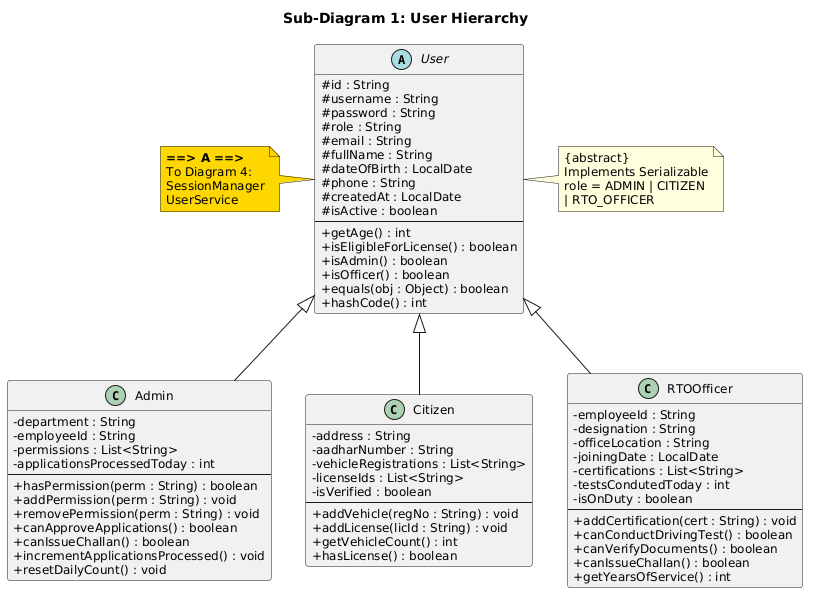

The diagram above was rendered by PlantUML. Its source (embedded in the PNG):
@startuml
title Sub-Diagram 1: User Hierarchy

skinparam classAttributeIconSize 0
skinparam classFontSize 14
skinparam defaultFontSize 12

abstract class User {
  # id : String
  # username : String
  # password : String
  # role : String
  # email : String
  # fullName : String
  # dateOfBirth : LocalDate
  # phone : String
  # createdAt : LocalDate
  # isActive : boolean
  --
  + getAge() : int
  + isEligibleForLicense() : boolean
  + isAdmin() : boolean
  + isOfficer() : boolean
  + equals(obj : Object) : boolean
  + hashCode() : int
}

class Admin {
  - department : String
  - employeeId : String
  - permissions : List<String>
  - applicationsProcessedToday : int
  --
  + hasPermission(perm : String) : boolean
  + addPermission(perm : String) : void
  + removePermission(perm : String) : void
  + canApproveApplications() : boolean
  + canIssueChallan() : boolean
  + incrementApplicationsProcessed() : void
  + resetDailyCount() : void
}

class Citizen {
  - address : String
  - aadharNumber : String
  - vehicleRegistrations : List<String>
  - licenseIds : List<String>
  - isVerified : boolean
  --
  + addVehicle(regNo : String) : void
  + addLicense(licId : String) : void
  + getVehicleCount() : int
  + hasLicense() : boolean
}

class RTOOfficer {
  - employeeId : String
  - designation : String
  - officeLocation : String
  - joiningDate : LocalDate
  - certifications : List<String>
  - testsCondutedToday : int
  - isOnDuty : boolean
  --
  + addCertification(cert : String) : void
  + canConductDrivingTest() : boolean
  + canVerifyDocuments() : boolean
  + canIssueChallan() : boolean
  + getYearsOfService() : int
}

User <|-- Admin
User <|-- Citizen
User <|-- RTOOfficer

note right of User
  {abstract}
  Implements Serializable
  role = ADMIN | CITIZEN
  | RTO_OFFICER
end note

note left of User #Gold
  **==> A ==>**
  To Diagram 4:
  SessionManager
  UserService
end note
@enduml